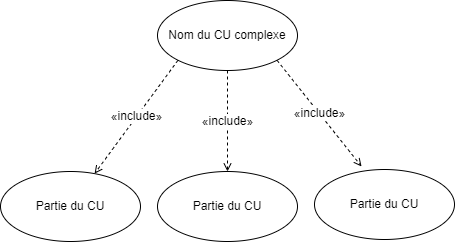

The diagram above was exported from draw.io. Its source (the exported page's mxGraphModel, read from the mxfile embedded in the PNG):
<mxGraphModel dx="1822" dy="1265" grid="0" gridSize="10" guides="1" tooltips="1" connect="1" arrows="1" fold="1" page="0" pageScale="1" pageWidth="827" pageHeight="1169" math="0" shadow="0">
  <root>
    <mxCell id="G2zhAqtbcdmCKw6GtV2m-0" />
    <mxCell id="G2zhAqtbcdmCKw6GtV2m-1" parent="G2zhAqtbcdmCKw6GtV2m-0" />
    <mxCell id="G2zhAqtbcdmCKw6GtV2m-6" value="«include»" style="edgeStyle=none;rounded=0;orthogonalLoop=1;jettySize=auto;html=1;exitX=0;exitY=1;exitDx=0;exitDy=0;dashed=1;fontSize=12;fontColor=#000000;endArrow=open;endFill=0;" edge="1" parent="G2zhAqtbcdmCKw6GtV2m-1" source="G2zhAqtbcdmCKw6GtV2m-2" target="G2zhAqtbcdmCKw6GtV2m-3">
      <mxGeometry relative="1" as="geometry" />
    </mxCell>
    <mxCell id="G2zhAqtbcdmCKw6GtV2m-7" value="&lt;span style=&quot;color: rgb(0 , 0 , 0) ; font-family: &amp;#34;helvetica&amp;#34; ; font-size: 12px ; font-style: normal ; font-weight: 400 ; letter-spacing: normal ; text-align: center ; text-indent: 0px ; text-transform: none ; word-spacing: 0px ; background-color: rgb(255 , 255 , 255) ; display: inline ; float: none&quot;&gt;«include»&lt;/span&gt;" style="edgeStyle=none;rounded=0;orthogonalLoop=1;jettySize=auto;html=1;exitX=0.5;exitY=1;exitDx=0;exitDy=0;dashed=1;fontSize=12;fontColor=#000000;endArrow=open;endFill=0;" edge="1" parent="G2zhAqtbcdmCKw6GtV2m-1" source="G2zhAqtbcdmCKw6GtV2m-2" target="G2zhAqtbcdmCKw6GtV2m-4">
      <mxGeometry relative="1" as="geometry" />
    </mxCell>
    <mxCell id="G2zhAqtbcdmCKw6GtV2m-8" value="&lt;span style=&quot;color: rgb(0 , 0 , 0) ; font-family: &amp;#34;helvetica&amp;#34; ; font-size: 12px ; font-style: normal ; font-weight: 400 ; letter-spacing: normal ; text-align: center ; text-indent: 0px ; text-transform: none ; word-spacing: 0px ; background-color: rgb(255 , 255 , 255) ; display: inline ; float: none&quot;&gt;«include»&lt;/span&gt;" style="edgeStyle=none;rounded=0;orthogonalLoop=1;jettySize=auto;html=1;exitX=1;exitY=1;exitDx=0;exitDy=0;entryX=0.336;entryY=-0.043;entryDx=0;entryDy=0;entryPerimeter=0;dashed=1;fontSize=12;fontColor=#000000;endArrow=open;endFill=0;" edge="1" parent="G2zhAqtbcdmCKw6GtV2m-1" source="G2zhAqtbcdmCKw6GtV2m-2" target="G2zhAqtbcdmCKw6GtV2m-5">
      <mxGeometry relative="1" as="geometry" />
    </mxCell>
    <mxCell id="G2zhAqtbcdmCKw6GtV2m-2" value="Nom du CU complexe" style="ellipse;whiteSpace=wrap;html=1;fontSize=12;fontColor=#000000;" vertex="1" parent="G2zhAqtbcdmCKw6GtV2m-1">
      <mxGeometry x="140" y="-348" width="140" height="70" as="geometry" />
    </mxCell>
    <mxCell id="G2zhAqtbcdmCKw6GtV2m-3" value="Partie du CU" style="ellipse;whiteSpace=wrap;html=1;fontSize=12;fontColor=#000000;" vertex="1" parent="G2zhAqtbcdmCKw6GtV2m-1">
      <mxGeometry x="-17" y="-177" width="140" height="70" as="geometry" />
    </mxCell>
    <mxCell id="G2zhAqtbcdmCKw6GtV2m-4" value="Partie du CU" style="ellipse;whiteSpace=wrap;html=1;fontSize=12;fontColor=#000000;" vertex="1" parent="G2zhAqtbcdmCKw6GtV2m-1">
      <mxGeometry x="140" y="-177" width="140" height="70" as="geometry" />
    </mxCell>
    <mxCell id="G2zhAqtbcdmCKw6GtV2m-5" value="Partie du CU" style="ellipse;whiteSpace=wrap;html=1;fontSize=12;fontColor=#000000;" vertex="1" parent="G2zhAqtbcdmCKw6GtV2m-1">
      <mxGeometry x="297" y="-179" width="140" height="70" as="geometry" />
    </mxCell>
  </root>
</mxGraphModel>